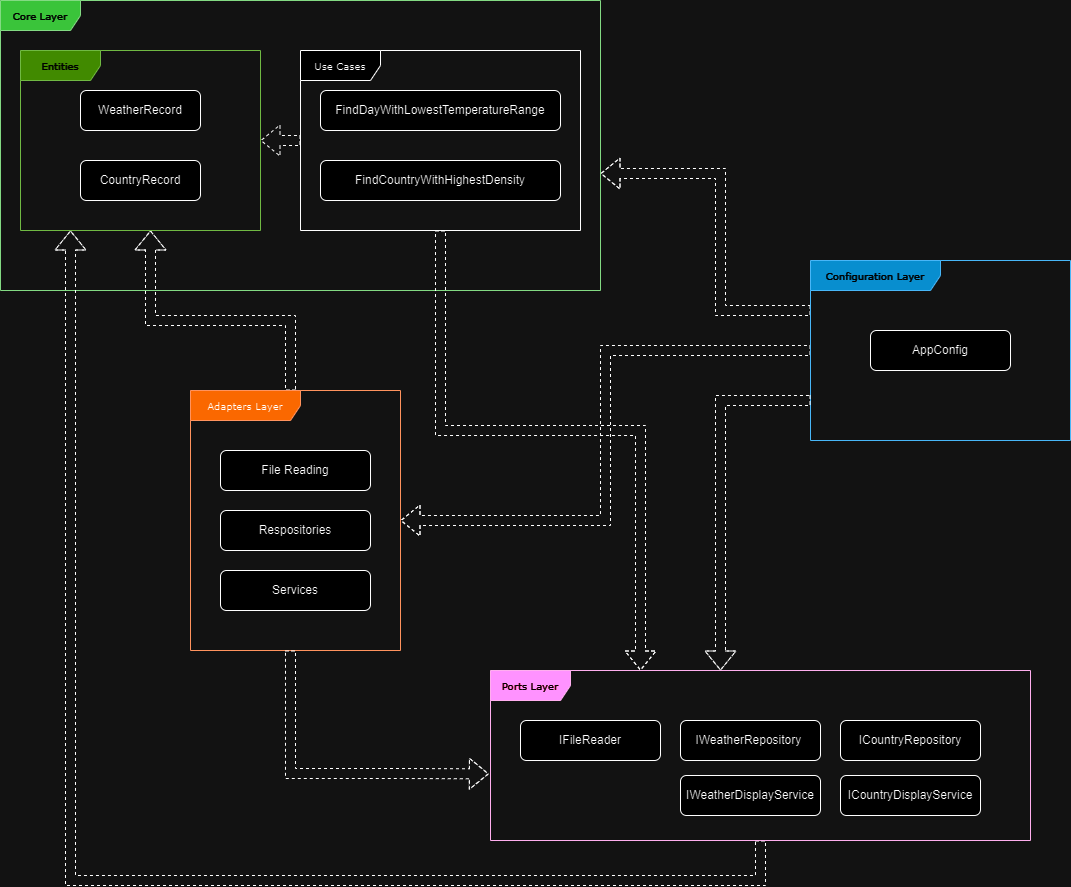

The diagram above was exported from draw.io. Its source (the exported page's mxGraphModel, read from the mxfile embedded in the PNG):
<mxGraphModel dx="2049" dy="1077" grid="1" gridSize="10" guides="1" tooltips="1" connect="1" arrows="1" fold="1" page="1" pageScale="1" pageWidth="850" pageHeight="1100" background="none" math="0" shadow="0">
  <root>
    <mxCell id="0" />
    <mxCell id="1" parent="0" />
    <mxCell id="17acba5748e5396b-1" value="Core Layer" style="shape=umlFrame;whiteSpace=wrap;html=1;rounded=0;shadow=0;comic=0;labelBackgroundColor=none;strokeWidth=1;fontFamily=Verdana;fontSize=10;align=center;width=80;height=30;fillColor=#008a00;fontColor=#ffffff;strokeColor=#005700;" parent="1" vertex="1">
      <mxGeometry x="40" y="10" width="600" height="290" as="geometry" />
    </mxCell>
    <mxCell id="DzOeI5M2iNzg_abYLcyx-54" style="edgeStyle=orthogonalEdgeStyle;shape=flexArrow;rounded=0;orthogonalLoop=1;jettySize=auto;html=1;strokeColor=default;align=center;verticalAlign=middle;fontFamily=Helvetica;fontSize=11;fontColor=default;labelBackgroundColor=default;endArrow=classic;dashed=1;" parent="1" source="DzOeI5M2iNzg_abYLcyx-2" target="DzOeI5M2iNzg_abYLcyx-15" edge="1">
      <mxGeometry relative="1" as="geometry">
        <Array as="points">
          <mxPoint x="110" y="890" />
        </Array>
      </mxGeometry>
    </mxCell>
    <mxCell id="DzOeI5M2iNzg_abYLcyx-2" value="Ports Layer" style="shape=umlFrame;whiteSpace=wrap;html=1;rounded=0;shadow=0;comic=0;labelBackgroundColor=none;strokeWidth=1;fontFamily=Verdana;fontSize=10;align=center;width=80;height=30;fillColor=#d80073;fontColor=#ffffff;strokeColor=#A50040;" parent="1" vertex="1">
      <mxGeometry x="530" y="680" width="540" height="170" as="geometry" />
    </mxCell>
    <mxCell id="DzOeI5M2iNzg_abYLcyx-56" style="edgeStyle=orthogonalEdgeStyle;shape=flexArrow;rounded=0;orthogonalLoop=1;jettySize=auto;html=1;strokeColor=default;align=center;verticalAlign=middle;fontFamily=Helvetica;fontSize=11;fontColor=default;labelBackgroundColor=default;endArrow=classic;dashed=1;" parent="1" source="DzOeI5M2iNzg_abYLcyx-3" target="DzOeI5M2iNzg_abYLcyx-15" edge="1">
      <mxGeometry relative="1" as="geometry">
        <Array as="points">
          <mxPoint x="330" y="330" />
          <mxPoint x="190" y="330" />
        </Array>
      </mxGeometry>
    </mxCell>
    <mxCell id="DzOeI5M2iNzg_abYLcyx-3" value="Adapters Layer" style="shape=umlFrame;whiteSpace=wrap;html=1;rounded=0;shadow=0;comic=0;labelBackgroundColor=none;strokeWidth=1;fontFamily=Verdana;fontSize=10;align=center;width=110;height=30;fillColor=#fa6800;fontColor=#000000;strokeColor=#C73500;" parent="1" vertex="1">
      <mxGeometry x="230" y="400" width="210" height="260" as="geometry" />
    </mxCell>
    <mxCell id="DzOeI5M2iNzg_abYLcyx-39" style="edgeStyle=orthogonalEdgeStyle;rounded=0;orthogonalLoop=1;jettySize=auto;html=1;shape=flexArrow;dashed=1;" parent="1" source="DzOeI5M2iNzg_abYLcyx-4" target="17acba5748e5396b-1" edge="1">
      <mxGeometry relative="1" as="geometry">
        <Array as="points">
          <mxPoint x="760" y="320" />
          <mxPoint x="760" y="183" />
        </Array>
      </mxGeometry>
    </mxCell>
    <mxCell id="DzOeI5M2iNzg_abYLcyx-55" style="edgeStyle=orthogonalEdgeStyle;shape=flexArrow;rounded=0;orthogonalLoop=1;jettySize=auto;html=1;strokeColor=default;align=center;verticalAlign=middle;fontFamily=Helvetica;fontSize=11;fontColor=default;labelBackgroundColor=default;endArrow=classic;dashed=1;" parent="1" source="DzOeI5M2iNzg_abYLcyx-4" target="DzOeI5M2iNzg_abYLcyx-3" edge="1">
      <mxGeometry relative="1" as="geometry" />
    </mxCell>
    <mxCell id="DzOeI5M2iNzg_abYLcyx-4" value="Configuration Layer" style="shape=umlFrame;whiteSpace=wrap;html=1;rounded=0;shadow=0;comic=0;labelBackgroundColor=none;strokeWidth=1;fontFamily=Verdana;fontSize=10;align=center;width=130;height=30;fillColor=#1ba1e2;fontColor=#ffffff;strokeColor=#006EAF;" parent="1" vertex="1">
      <mxGeometry x="850" y="270" width="260" height="180" as="geometry" />
    </mxCell>
    <mxCell id="DzOeI5M2iNzg_abYLcyx-15" value="Entities" style="shape=umlFrame;whiteSpace=wrap;html=1;rounded=0;shadow=0;comic=0;labelBackgroundColor=none;strokeWidth=1;fontFamily=Verdana;fontSize=10;align=center;width=80;height=30;fillColor=#60a917;fontColor=#ffffff;strokeColor=#2D7600;" parent="1" vertex="1">
      <mxGeometry x="60" y="60" width="240" height="180" as="geometry" />
    </mxCell>
    <mxCell id="DzOeI5M2iNzg_abYLcyx-51" style="edgeStyle=orthogonalEdgeStyle;shape=flexArrow;rounded=0;orthogonalLoop=1;jettySize=auto;html=1;strokeColor=default;align=center;verticalAlign=middle;fontFamily=Helvetica;fontSize=11;fontColor=default;labelBackgroundColor=default;endArrow=classic;dashed=1;" parent="1" source="DzOeI5M2iNzg_abYLcyx-16" target="DzOeI5M2iNzg_abYLcyx-2" edge="1">
      <mxGeometry relative="1" as="geometry">
        <Array as="points">
          <mxPoint x="480" y="440" />
          <mxPoint x="680" y="440" />
        </Array>
      </mxGeometry>
    </mxCell>
    <mxCell id="DzOeI5M2iNzg_abYLcyx-53" style="edgeStyle=orthogonalEdgeStyle;shape=flexArrow;rounded=0;orthogonalLoop=1;jettySize=auto;html=1;strokeColor=default;align=center;verticalAlign=middle;fontFamily=Helvetica;fontSize=11;fontColor=default;labelBackgroundColor=default;endArrow=classic;dashed=1;" parent="1" source="DzOeI5M2iNzg_abYLcyx-16" target="DzOeI5M2iNzg_abYLcyx-15" edge="1">
      <mxGeometry relative="1" as="geometry" />
    </mxCell>
    <mxCell id="DzOeI5M2iNzg_abYLcyx-16" value="Use Cases" style="shape=umlFrame;whiteSpace=wrap;html=1;rounded=0;shadow=0;comic=0;labelBackgroundColor=none;strokeWidth=1;fontFamily=Verdana;fontSize=10;align=center;width=80;height=30;" parent="1" vertex="1">
      <mxGeometry x="340" y="60" width="280" height="180" as="geometry" />
    </mxCell>
    <mxCell id="DzOeI5M2iNzg_abYLcyx-17" value="WeatherRecord" style="rounded=1;whiteSpace=wrap;html=1;" parent="1" vertex="1">
      <mxGeometry x="120" y="100" width="120" height="40" as="geometry" />
    </mxCell>
    <mxCell id="DzOeI5M2iNzg_abYLcyx-19" value="FindDayWithLowestTemperatureRange" style="rounded=1;whiteSpace=wrap;html=1;" parent="1" vertex="1">
      <mxGeometry x="360" y="100" width="240" height="40" as="geometry" />
    </mxCell>
    <mxCell id="DzOeI5M2iNzg_abYLcyx-22" value="&lt;span style=&quot;text-align: left;&quot;&gt;IWeatherRepository&amp;nbsp;&lt;/span&gt;" style="rounded=1;whiteSpace=wrap;html=1;" parent="1" vertex="1">
      <mxGeometry x="720" y="730" width="140" height="40" as="geometry" />
    </mxCell>
    <mxCell id="DzOeI5M2iNzg_abYLcyx-23" value="&lt;span style=&quot;text-align: left;&quot;&gt;IWeatherDisplayService&lt;/span&gt;" style="rounded=1;whiteSpace=wrap;html=1;" parent="1" vertex="1">
      <mxGeometry x="720" y="785" width="140" height="40" as="geometry" />
    </mxCell>
    <mxCell id="DzOeI5M2iNzg_abYLcyx-24" value="&lt;span style=&quot;text-align: left;&quot;&gt;IFileReader&lt;/span&gt;" style="rounded=1;whiteSpace=wrap;html=1;" parent="1" vertex="1">
      <mxGeometry x="560" y="730" width="140" height="40" as="geometry" />
    </mxCell>
    <mxCell id="DzOeI5M2iNzg_abYLcyx-25" value="&lt;span style=&quot;text-align: left;&quot;&gt;AppConfig&lt;/span&gt;" style="rounded=1;whiteSpace=wrap;html=1;" parent="1" vertex="1">
      <mxGeometry x="910" y="340" width="140" height="40" as="geometry" />
    </mxCell>
    <mxCell id="DzOeI5M2iNzg_abYLcyx-27" value="&lt;span style=&quot;text-align: left;&quot;&gt;Respositories&lt;/span&gt;" style="rounded=1;whiteSpace=wrap;html=1;" parent="1" vertex="1">
      <mxGeometry x="260" y="520" width="150" height="40" as="geometry" />
    </mxCell>
    <mxCell id="DzOeI5M2iNzg_abYLcyx-28" value="&lt;span style=&quot;text-align: left;&quot;&gt;Services&lt;/span&gt;" style="rounded=1;whiteSpace=wrap;html=1;" parent="1" vertex="1">
      <mxGeometry x="260" y="580" width="150" height="40" as="geometry" />
    </mxCell>
    <mxCell id="DzOeI5M2iNzg_abYLcyx-38" style="edgeStyle=orthogonalEdgeStyle;rounded=0;orthogonalLoop=1;jettySize=auto;html=1;entryX=-0.003;entryY=0.608;entryDx=0;entryDy=0;entryPerimeter=0;shape=flexArrow;dashed=1;" parent="1" source="DzOeI5M2iNzg_abYLcyx-3" target="DzOeI5M2iNzg_abYLcyx-2" edge="1">
      <mxGeometry relative="1" as="geometry">
        <Array as="points">
          <mxPoint x="330" y="783" />
          <mxPoint x="440" y="783" />
        </Array>
      </mxGeometry>
    </mxCell>
    <mxCell id="DzOeI5M2iNzg_abYLcyx-46" style="edgeStyle=orthogonalEdgeStyle;rounded=0;orthogonalLoop=1;jettySize=auto;html=1;shape=flexArrow;dashed=1;" parent="1" source="DzOeI5M2iNzg_abYLcyx-4" target="DzOeI5M2iNzg_abYLcyx-2" edge="1">
      <mxGeometry relative="1" as="geometry">
        <Array as="points">
          <mxPoint x="760" y="410" />
        </Array>
      </mxGeometry>
    </mxCell>
    <mxCell id="NOSbILyascFsbOIuIQCq-1" value="CountryRecord" style="rounded=1;whiteSpace=wrap;html=1;" vertex="1" parent="1">
      <mxGeometry x="120" y="170" width="120" height="40" as="geometry" />
    </mxCell>
    <mxCell id="NOSbILyascFsbOIuIQCq-2" value="FindCountryWithHighestDensity" style="rounded=1;whiteSpace=wrap;html=1;" vertex="1" parent="1">
      <mxGeometry x="360" y="170" width="240" height="40" as="geometry" />
    </mxCell>
    <mxCell id="NOSbILyascFsbOIuIQCq-4" value="&lt;span style=&quot;text-align: left;&quot;&gt;File Reading&lt;/span&gt;" style="rounded=1;whiteSpace=wrap;html=1;" vertex="1" parent="1">
      <mxGeometry x="260" y="460" width="150" height="40" as="geometry" />
    </mxCell>
    <mxCell id="NOSbILyascFsbOIuIQCq-6" value="&lt;span style=&quot;text-align: left;&quot;&gt;ICountryRepository&lt;/span&gt;" style="rounded=1;whiteSpace=wrap;html=1;" vertex="1" parent="1">
      <mxGeometry x="880" y="730" width="140" height="40" as="geometry" />
    </mxCell>
    <mxCell id="NOSbILyascFsbOIuIQCq-7" value="&lt;span style=&quot;text-align: left;&quot;&gt;ICountryDisplayService&lt;/span&gt;" style="rounded=1;whiteSpace=wrap;html=1;" vertex="1" parent="1">
      <mxGeometry x="880" y="785" width="140" height="40" as="geometry" />
    </mxCell>
  </root>
</mxGraphModel>